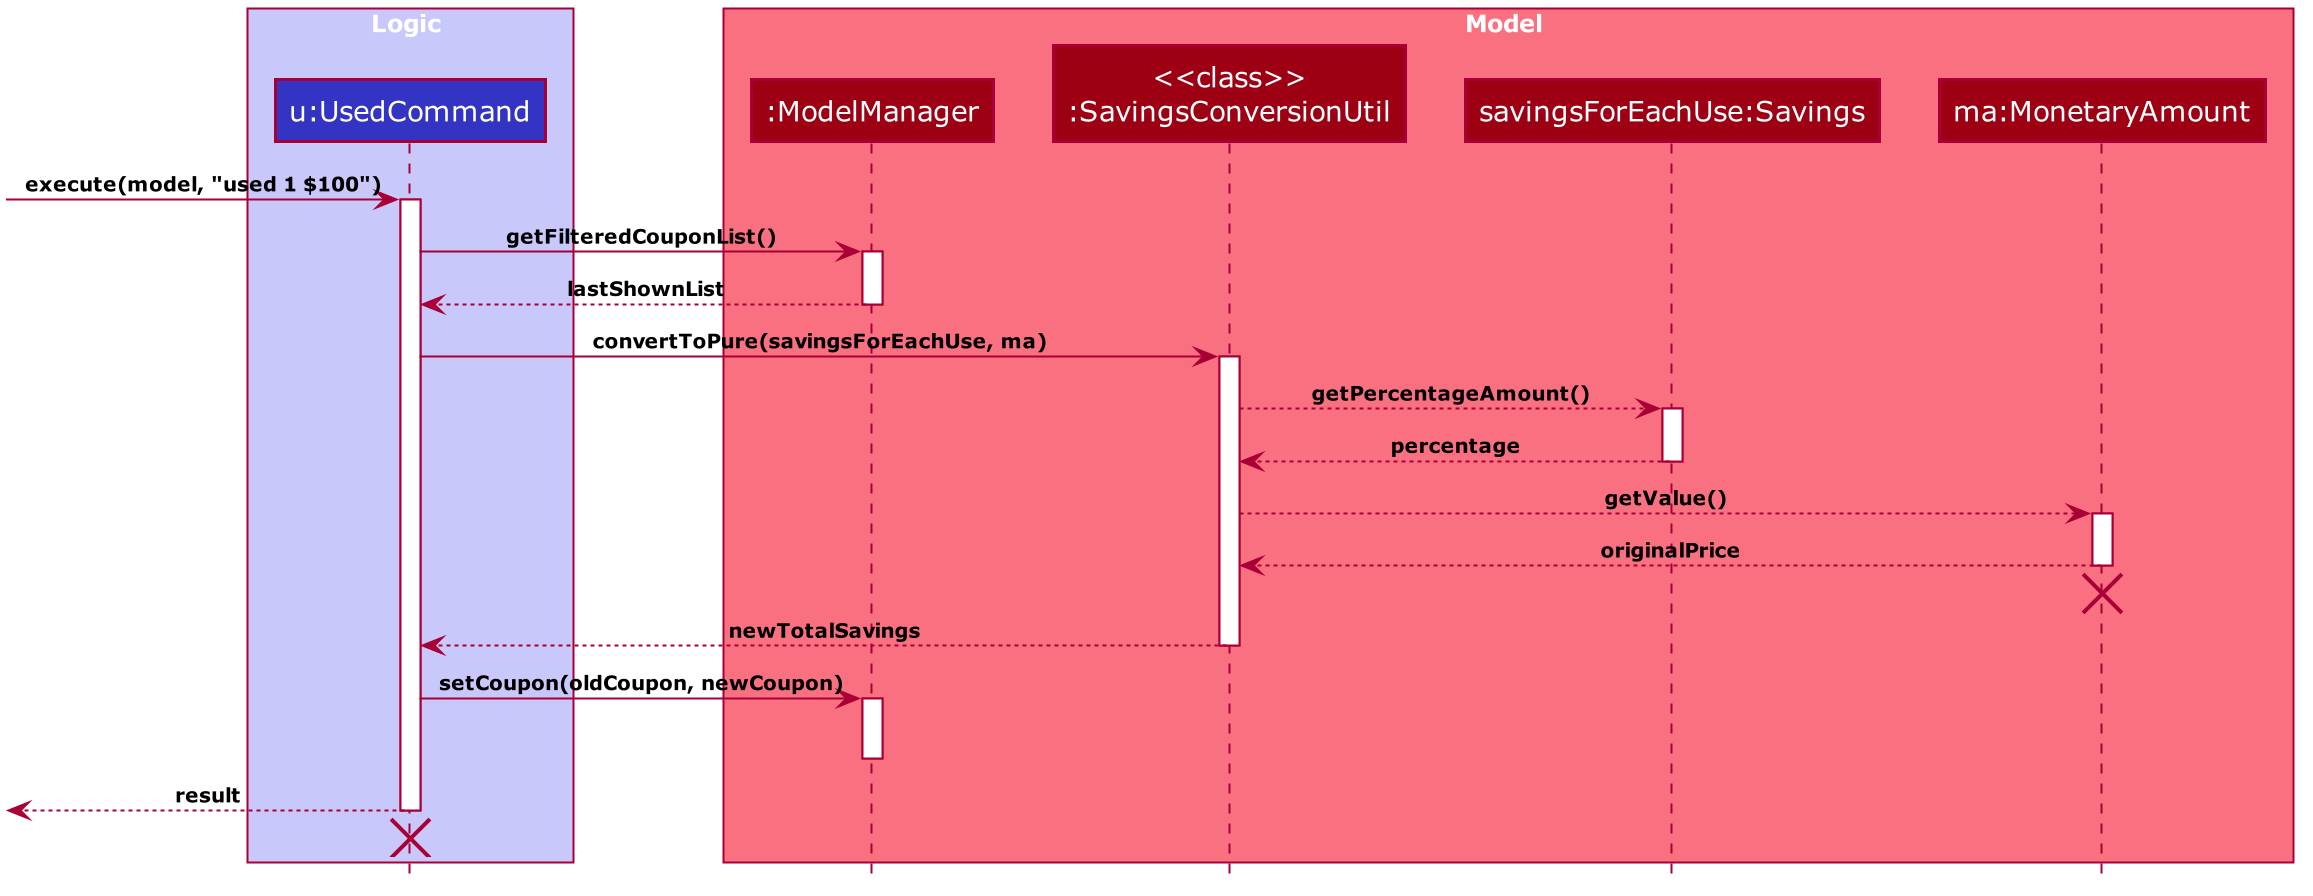

The diagram above was rendered by PlantUML. Its source (embedded in the PNG):
@startuml










skinparam BackgroundColor #FFFFFFF

skinparam Shadowing false

skinparam Class {
    FontColor #FFFFFF
    BorderThickness 1
    BorderColor #FFFFFF
    StereotypeFontColor #FFFFFF
    FontName Verdana
    AttributeFontColor #FFFFFF
}

skinparam Actor {
    BorderColor #000000
    Color #000000
    FontName Verdana
}

skinparam Sequence {
    MessageAlign center
    BoxFontSize 12
    BoxPadding 0
    BoxFontColor #FFFFFF
    FontName Verdana
}

skinparam Participant {
    FontColor #FFFFFFF
    Padding 20
}

skinparam GenericDisplay zz

skinparam ArrowFontSize 10
skinparam ArrowFontStyle bold

skinparam NoteBackgroundColor ghostwhite
skinparam NoteBorderColor #3333C4
skinparam DefaultFontName Verdana

skinparam MinClassWidth 50
skinparam ParticipantPadding 10
skinparam Shadowing false
skinparam DefaultTextAlignment center
skinparam packageStyle Rectangle
skinparam classAttributeIconSize 0
skinparam genericDisplay old

hide footbox
hide members
hide circle

box Logic #C8C8FA
participant "u:UsedCommand" as UsedCommand #3333C4
end box

box Model #F97181
participant ":ModelManager" as ModelManager #9D0012
participant "<<class>>\n:SavingsConversionUtil" as SavingsConversionUtil #9D0012
participant "savingsForEachUse:Savings" as Savings #9D0012
participant "ma:MonetaryAmount" as MonetaryAmount #9D0012
end box

[-> UsedCommand : execute(model, "used 1 $100")
activate UsedCommand

UsedCommand -> ModelManager : getFilteredCouponList()
activate ModelManager

ModelManager --> UsedCommand : lastShownList
deactivate ModelManager

UsedCommand -> SavingsConversionUtil : convertToPure(savingsForEachUse, ma)
activate SavingsConversionUtil

SavingsConversionUtil --> Savings : getPercentageAmount()
activate Savings

Savings --> SavingsConversionUtil : percentage
deactivate Savings

SavingsConversionUtil --> MonetaryAmount : getValue()
activate MonetaryAmount

MonetaryAmount --> SavingsConversionUtil : originalPrice
deactivate MonetaryAmount
MonetaryAmount -[hidden]-> SavingsConversionUtil
destroy MonetaryAmount

SavingsConversionUtil --> UsedCommand : newTotalSavings
deactivate SavingsConversionUtil

UsedCommand -> ModelManager : setCoupon(oldCoupon, newCoupon)
activate ModelManager
deactivate ModelManager

[<-- UsedCommand : result
deactivate UsedCommand
[<[hidden]- UsedCommand
destroy UsedCommand

@enduml